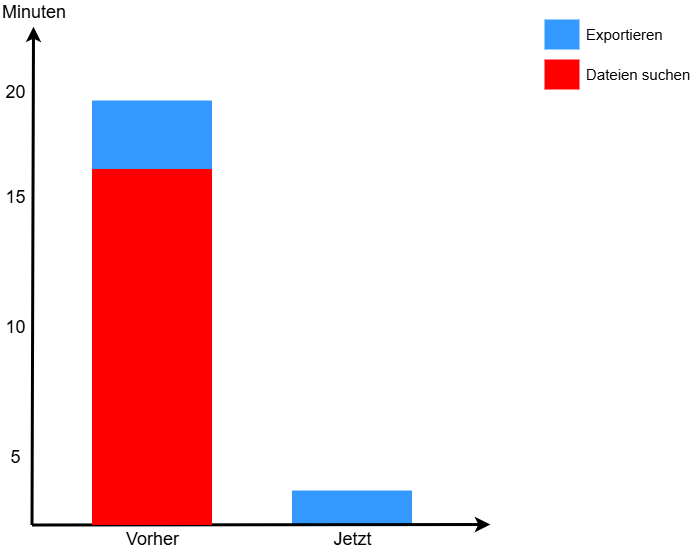

The diagram above was exported from draw.io. Its source (the exported page's mxGraphModel, read from the mxfile embedded in the PNG):
<mxGraphModel dx="-972" dy="-118" grid="1" gridSize="10" guides="1" tooltips="1" connect="1" arrows="1" fold="1" page="1" pageScale="1" pageWidth="1169" pageHeight="827" background="none" math="0" shadow="0">
  <root>
    <mxCell id="0" />
    <mxCell id="1" parent="0" />
    <mxCell id="2sSc0OQ-Ygv_SIq9HTUW-756" value="" style="whiteSpace=wrap;fillColor=#3399FF;gradientColor=none;gradientDirection=east;strokeColor=none;html=1;fontColor=#23445d;" vertex="1" parent="1">
      <mxGeometry x="2697.5" y="1560" width="120" height="34.5" as="geometry" />
    </mxCell>
    <mxCell id="723" value="" style="whiteSpace=wrap;fillColor=#3399FF;gradientColor=none;gradientDirection=east;strokeColor=none;html=1;fontColor=#23445d;" parent="1" vertex="1">
      <mxGeometry x="2497.5" y="1170" width="120" height="81" as="geometry" />
    </mxCell>
    <mxCell id="727" value="" style="edgeStyle=none;html=1;fontColor=#000000;strokeWidth=3;strokeColor=#000000;entryX=1.117;entryY=-0.029;entryDx=0;entryDy=0;entryPerimeter=0;" parent="1" edge="1" target="2sSc0OQ-Ygv_SIq9HTUW-754">
      <mxGeometry width="100" height="100" relative="1" as="geometry">
        <mxPoint x="2437.5" y="1594.5" as="sourcePoint" />
        <mxPoint x="2438" y="1010" as="targetPoint" />
      </mxGeometry>
    </mxCell>
    <mxCell id="728" value="" style="whiteSpace=wrap;fillColor=light-dark(#FFFFFF,#FF0000);gradientColor=none;gradientDirection=east;strokeColor=none;html=1;fontColor=#23445d;fillStyle=auto;" parent="1" vertex="1">
      <mxGeometry x="2497.5" y="1240" width="120" height="356" as="geometry" />
    </mxCell>
    <mxCell id="734" value="" style="edgeStyle=none;html=1;fontColor=#000000;strokeWidth=3;strokeColor=#000000;entryX=-0.015;entryY=-0.083;entryDx=0;entryDy=0;entryPerimeter=0;" parent="1" edge="1">
      <mxGeometry width="100" height="100" relative="1" as="geometry">
        <mxPoint x="2437.5" y="1594.5" as="sourcePoint" />
        <mxPoint x="2895.7" y="1594.01" as="targetPoint" />
      </mxGeometry>
    </mxCell>
    <mxCell id="736" value="Vorher" style="text;spacingTop=-5;align=center;verticalAlign=middle;fontStyle=0;html=1;fontSize=18;points=[];strokeColor=none;" parent="1" vertex="1">
      <mxGeometry x="2497.5" y="1596.5" width="120" height="30" as="geometry" />
    </mxCell>
    <mxCell id="737" value="Jetzt" style="text;spacingTop=-5;align=center;verticalAlign=middle;fontStyle=0;html=1;fontSize=18;points=[];strokeColor=none;" parent="1" vertex="1">
      <mxGeometry x="2697.5" y="1596.5" width="120" height="30" as="geometry" />
    </mxCell>
    <mxCell id="739" value="" style="whiteSpace=wrap;fillColor=#3399FF;gradientColor=none;gradientDirection=east;strokeColor=none;html=1;fontColor=#23445d;" parent="1" vertex="1">
      <mxGeometry x="2950" y="1089" width="35.000000000000114" height="30.000000000000227" as="geometry" />
    </mxCell>
    <mxCell id="740" value="" style="whiteSpace=wrap;fillColor=#FF0000;gradientColor=none;gradientDirection=east;strokeColor=none;html=1;fontColor=#23445d;" parent="1" vertex="1">
      <mxGeometry x="2949.9999999999995" y="1129" width="35.000000000000114" height="30.000000000000227" as="geometry" />
    </mxCell>
    <mxCell id="743" value="Exportieren" style="text;spacingTop=-5;html=1;points=[];fontSize=15;" parent="1" vertex="1">
      <mxGeometry x="2990" y="1094" width="80" height="20" as="geometry" />
    </mxCell>
    <mxCell id="744" value="Dateien suchen" style="text;spacingTop=-5;html=1;points=[];fontSize=15;" parent="1" vertex="1">
      <mxGeometry x="2990" y="1134" width="80" height="20" as="geometry" />
    </mxCell>
    <mxCell id="745" value="Minuten" style="text;spacingTop=-5;html=1;fontSize=18;fontStyle=0;points=[]" parent="1" vertex="1">
      <mxGeometry x="2405.5" y="1070" width="80" height="19" as="geometry" />
    </mxCell>
    <mxCell id="746" value="5" style="text;spacingTop=-5;align=center;verticalAlign=middle;fontStyle=0;html=1;fontSize=18;points=[]" parent="1" vertex="1">
      <mxGeometry x="2405.5" y="1464.5000000000002" width="30" height="129.99999999999977" as="geometry" />
    </mxCell>
    <mxCell id="747" value="10" style="text;spacingTop=-5;align=center;verticalAlign=middle;fontStyle=0;html=1;fontSize=18;points=[]" parent="1" vertex="1">
      <mxGeometry x="2405.5" y="1334.5" width="30" height="129.99999999999977" as="geometry" />
    </mxCell>
    <mxCell id="748" value="15" style="text;spacingTop=-5;align=center;verticalAlign=middle;fontStyle=0;html=1;fontSize=18;points=[]" parent="1" vertex="1">
      <mxGeometry x="2405.5" y="1204.5" width="30" height="129.99999999999977" as="geometry" />
    </mxCell>
    <mxCell id="2sSc0OQ-Ygv_SIq9HTUW-754" value="20" style="text;spacingTop=-5;align=center;verticalAlign=middle;fontStyle=0;html=1;fontSize=18;points=[]" vertex="1" parent="1">
      <mxGeometry x="2405.5" y="1100" width="30" height="129.99999999999977" as="geometry" />
    </mxCell>
    <mxCell id="2sSc0OQ-Ygv_SIq9HTUW-757" value="" style="whiteSpace=wrap;fillColor=#FF0000;gradientColor=none;gradientDirection=east;strokeColor=none;html=1;fontColor=#23445d;fillStyle=auto;" vertex="1" parent="1">
      <mxGeometry x="2497.5" y="1238.5" width="120" height="356" as="geometry" />
    </mxCell>
  </root>
</mxGraphModel>